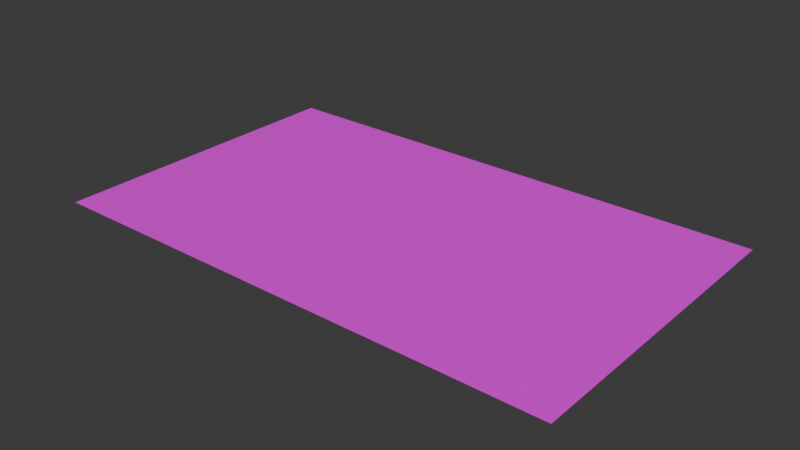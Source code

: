 # Source: francis.blend  (saved by Blender 4.5.90; exported with 4.5.12 LTS)
import bpy
from mathutils import Matrix  # noqa: F401  (used for matrix-valued properties, if any)

bpy.ops.wm.read_factory_settings(use_empty=True)
scene = bpy.context.scene
scene.name = 'Scene'

# ---- collections
col_collection = bpy.data.collections.new('Collection'); scene.collection.children.link(col_collection)

# ---- images (referenced by path relative to the original .blend; pixels are not part of the script)
import os
ASSET_DIR = os.environ.get("B2B_ASSET_DIR", "")  # directory of the original .blend (textures are referenced by path, not embedded)
HERE = os.path.dirname(os.path.abspath(__file__))  # packed textures are extracted next to this script under _unpacked/

def load_image(name, relpath, width, height, colorspace="sRGB"):
    """Load a texture the original file referenced (path relative to the .blend, or extracted next to this script)."""
    p = next((c for c in (os.path.join(HERE, relpath), os.path.join(ASSET_DIR, relpath)) if relpath and os.path.exists(c)), "")
    if p:
        img = bpy.data.images.load(p, check_existing=True)
        img.name = name
    else:  # same state as the original file: an image datablock whose file is absent (Cycles renders it pink)
        img = bpy.data.images.new(name, width, height)
        img.source = "FILE"
        img.filepath = "//" + (relpath or name)
    img.colorspace_settings.name = colorspace
    return img
img_pared_png = load_image('pared.png', 'pared.png', 1024, 1024, 'sRGB')

# ---- materials (node trees are filled in below, after node groups)
mat_material = bpy.data.materials.new('Material')

# ---- material node trees
mat_material.use_nodes = True; mat_material.node_tree.nodes.clear()
_N = mat_material.node_tree.nodes; _L = mat_material.node_tree.links
n0 = _N.new('ShaderNodeBsdfPrincipled'); n0.name = 'Principled BSDF'; n0.location = (-200, 100)
n1 = _N.new('ShaderNodeOutputMaterial'); n1.name = 'Material Output'; n1.location = (200, 100)
n2 = _N.new('ShaderNodeTexImage'); n2.name = 'Image Texture'; n2.location = (-600, 168)
n2.image = img_pared_png
n3 = _N.new('ShaderNodeUVMap'); n3.name = 'UV Map'; n3.location = (-824, 312)
n3.uv_map = 'UVMap'
_L.new(n0.outputs[0], n1.inputs[0])
_L.new(n2.outputs[0], n0.inputs[0])
_L.new(n3.outputs[0], n2.inputs[0])
n1.is_active_output = True

# ---- world
world_world = bpy.data.worlds.new('World'); scene.world = world_world
world_world.use_nodes = True; world_world.node_tree.nodes.clear()
_N = world_world.node_tree.nodes; _L = world_world.node_tree.links
n0 = _N.new('ShaderNodeOutputWorld'); n0.name = 'World Output'; n0.location = (200, 100)
n1 = _N.new('ShaderNodeBackground'); n1.name = 'Background'; n1.location = (-200, 100)
n1.inputs[0].default_value = (0.05088, 0.05088, 0.05088, 1.0)
_L.new(n1.outputs[0], n0.inputs[0])
n0.is_active_output = True
world_world.color = (0.05088, 0.05088, 0.05088)
world_world.sun_shadow_jitter_overblur = 0.0

# ---- meshes
me_plane = bpy.data.meshes.new('Plane')
me_plane.from_pydata([(-10.0, -12.41, 0.0), (10.0, -12.41, 0.0), (-10.0, 12.41, 0.0), (10.0, 12.41, 0.0)], [], [(0, 1, 3, 2)])
_uv = me_plane.uv_layers.new(name='UVMap')
_uv.uv.foreach_set('vector', [0.1219, 0.1298, 0.9991, 0.1327, 0.9997, 0.7816, 0.08602, 0.8088])
me_plane.materials.append(mat_material)
me_plane.update()

# ---- objects
ob_plane = bpy.data.objects.new('Plane', me_plane)

# ---- transforms, parenting, visibility, modifiers, constraints
ob_plane.location = (0.0, 0.0, 0.0)
ob_plane.scale = (0.3422, 0.1662, 1.187)

# ---- collection membership
col_collection.objects.link(ob_plane)

# ---- scene / render settings (as saved in the file)
scene.frame_start = 1; scene.frame_end = 250; scene.frame_set(1)
scene.render.engine = 'BLENDER_EEVEE_NEXT'
scene.unit_settings.scale_length = 0.01
bpy.context.view_layer.update()

# ---- added for rendering (the .blend has no active camera and no usable light): camera, sun
cam_auto = bpy.data.cameras.new('AutoCamera')
cam_auto.lens = 50.0
cam_auto.sensor_width = 36.0
cam_auto.clip_end = 1000.0
ob_auto_camera = bpy.data.objects.new('AutoCamera', cam_auto)
scene.collection.objects.link(ob_auto_camera)
ob_auto_camera.location = (7.39355, -8.87226, 5.91484)
ob_auto_camera.rotation_euler = (1.09748, -7.21219e-08, 0.694738)
scene.camera = ob_auto_camera
light_auto_sun = bpy.data.lights.new('AutoSun', 'SUN')
light_auto_sun.energy = 3.0
light_auto_sun.angle = 0.0523599
ob_auto_sun = bpy.data.objects.new('AutoSun', light_auto_sun)
scene.collection.objects.link(ob_auto_sun)
ob_auto_sun.rotation_euler = (0.872665, 0.174533, 0.523599)
bpy.context.view_layer.update()
